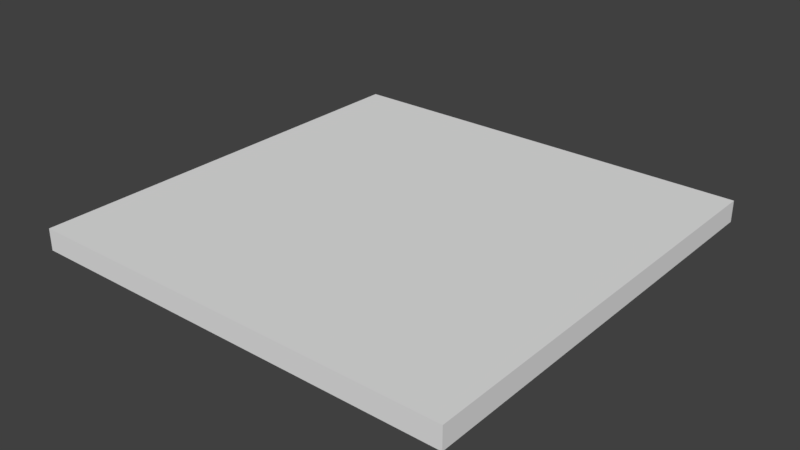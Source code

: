 # Source: ChurchFloor_4x4x0.2.blend  (saved by Blender 2.79.0; exported with 4.5.12 LTS)
import bpy
from mathutils import Matrix  # noqa: F401  (used for matrix-valued properties, if any)

bpy.ops.wm.read_factory_settings(use_empty=True)
scene = bpy.context.scene
scene.name = 'Scene'

# ---- collections
col_collection_1 = bpy.data.collections.new('Collection 1'); scene.collection.children.link(col_collection_1)

# ---- world
world_world = bpy.data.worlds.new('World'); scene.world = world_world
world_world.color = (0.05088, 0.05088, 0.05088)
world_world.use_sun_shadow = False
world_world.sun_shadow_jitter_overblur = 0.0
world_world.cycles.sampling_method = 'MANUAL'

# ---- meshes
me_churchfloor_4x4x0_2 = bpy.data.meshes.new('ChurchFloor_4x4x0.2')
me_churchfloor_4x4x0_2.from_pydata([(-4.0, -8.742e-08, 0.0), (0.0, 0.0, 0.0), (-4.0, 4.0, 0.0), (0.0, 4.0, 0.0), (-4.0, -8.742e-08, -0.2), (0.0, 0.0, -0.2), (-4.0, 4.0, -0.2), (0.0, 4.0, -0.2)], [], [(0, 1, 3, 2), (4, 6, 7, 5), (0, 2, 6, 4), (1, 0, 4, 5), (3, 1, 5, 7), (2, 3, 7, 6)])
me_churchfloor_4x4x0_2.use_remesh_preserve_volume = False
me_churchfloor_4x4x0_2.use_remesh_preserve_attributes = False
me_churchfloor_4x4x0_2.use_mirror_vertex_groups = False
me_churchfloor_4x4x0_2.update()

# ---- objects
ob_churchfloor_4x4x0_2 = bpy.data.objects.new('ChurchFloor_4x4x0.2', me_churchfloor_4x4x0_2)

# ---- transforms, parenting, visibility, modifiers, constraints
ob_churchfloor_4x4x0_2.location = (0.0, 0.0, 0.0)
ob_churchfloor_4x4x0_2.rotation_euler = (0.0, -0.0, -1.571)
ob_churchfloor_4x4x0_2.lineart.crease_threshold = 0.0

# ---- collection membership
col_collection_1.objects.link(ob_churchfloor_4x4x0_2)

# ---- scene / render settings (as saved in the file)
scene.frame_start = 1; scene.frame_end = 250; scene.frame_set(1)
scene.render.engine = 'CYCLES'
scene.render.resolution_percentage = 50
scene.render.dither_intensity = 0.0
scene.cycles.use_denoising = False
scene.cycles.samples = 128
scene.cycles.sampling_pattern = 'TABULATED_SOBOL'
scene.cycles.use_adaptive_sampling = False
scene.cycles.use_light_tree = False
scene.cycles.blur_glossy = 0.0
scene.cycles.sample_clamp_indirect = 0.0
scene.view_settings.view_transform = 'Standard'
bpy.context.view_layer.update()

# ---- added for rendering (the .blend has no active camera and no usable light): camera, sun
cam_auto = bpy.data.cameras.new('AutoCamera')
cam_auto.lens = 50.0
cam_auto.sensor_width = 36.0
cam_auto.clip_end = 1000.0
ob_auto_camera = bpy.data.objects.new('AutoCamera', cam_auto)
scene.collection.objects.link(ob_auto_camera)
ob_auto_camera.location = (7.23713, -4.28456, 4.0897)
ob_auto_camera.rotation_euler = (1.09748, -7.21219e-08, 0.694738)
scene.camera = ob_auto_camera
light_auto_sun = bpy.data.lights.new('AutoSun', 'SUN')
light_auto_sun.energy = 3.0
light_auto_sun.angle = 0.0523599
ob_auto_sun = bpy.data.objects.new('AutoSun', light_auto_sun)
scene.collection.objects.link(ob_auto_sun)
ob_auto_sun.rotation_euler = (0.872665, 0.174533, 0.523599)
bpy.context.view_layer.update()
